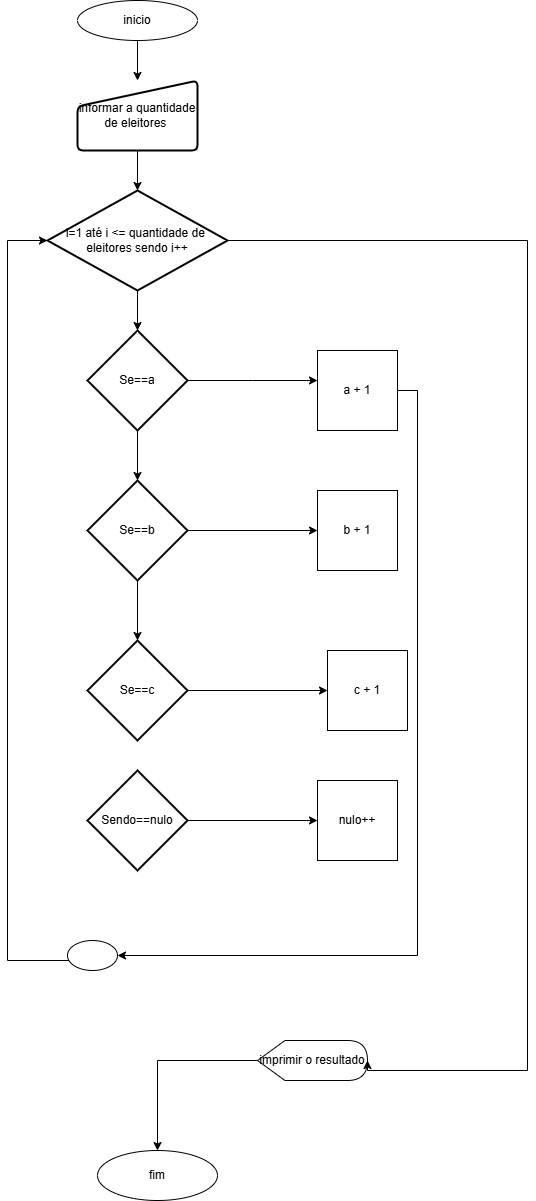

The diagram above was exported from draw.io. Its source (the exported page's mxGraphModel, read from the mxfile embedded in the PNG):
<mxGraphModel dx="1434" dy="780" grid="1" gridSize="10" guides="1" tooltips="1" connect="1" arrows="1" fold="1" page="1" pageScale="1" pageWidth="827" pageHeight="1169" math="0" shadow="0">
  <root>
    <mxCell id="0" />
    <mxCell id="1" parent="0" />
    <mxCell id="CjlhaZEKbGXRO8yySDJz-35" value="" style="edgeStyle=orthogonalEdgeStyle;rounded=0;orthogonalLoop=1;jettySize=auto;html=1;" edge="1" parent="1" source="CjlhaZEKbGXRO8yySDJz-1" target="CjlhaZEKbGXRO8yySDJz-2">
      <mxGeometry relative="1" as="geometry" />
    </mxCell>
    <mxCell id="CjlhaZEKbGXRO8yySDJz-1" value="inicio" style="ellipse;whiteSpace=wrap;html=1;" vertex="1" parent="1">
      <mxGeometry x="330" y="40" width="120" height="40" as="geometry" />
    </mxCell>
    <mxCell id="CjlhaZEKbGXRO8yySDJz-11" value="" style="edgeStyle=orthogonalEdgeStyle;rounded=0;orthogonalLoop=1;jettySize=auto;html=1;" edge="1" parent="1" source="CjlhaZEKbGXRO8yySDJz-2" target="CjlhaZEKbGXRO8yySDJz-3">
      <mxGeometry relative="1" as="geometry" />
    </mxCell>
    <mxCell id="CjlhaZEKbGXRO8yySDJz-2" value="informar a quantidade de eleitores&amp;nbsp;" style="html=1;strokeWidth=2;shape=manualInput;whiteSpace=wrap;rounded=1;size=26;arcSize=11;" vertex="1" parent="1">
      <mxGeometry x="330" y="120" width="120" height="70" as="geometry" />
    </mxCell>
    <mxCell id="CjlhaZEKbGXRO8yySDJz-12" value="" style="edgeStyle=orthogonalEdgeStyle;rounded=0;orthogonalLoop=1;jettySize=auto;html=1;" edge="1" parent="1" source="CjlhaZEKbGXRO8yySDJz-3" target="CjlhaZEKbGXRO8yySDJz-4">
      <mxGeometry relative="1" as="geometry" />
    </mxCell>
    <mxCell id="CjlhaZEKbGXRO8yySDJz-3" value="i=1 até i &amp;lt;= quantidade de&amp;nbsp;&lt;div&gt;eleitores sendo i++&lt;/div&gt;" style="strokeWidth=2;html=1;shape=mxgraph.flowchart.decision;whiteSpace=wrap;" vertex="1" parent="1">
      <mxGeometry x="300" y="230" width="180" height="100" as="geometry" />
    </mxCell>
    <mxCell id="CjlhaZEKbGXRO8yySDJz-13" value="" style="edgeStyle=orthogonalEdgeStyle;rounded=0;orthogonalLoop=1;jettySize=auto;html=1;" edge="1" parent="1" source="CjlhaZEKbGXRO8yySDJz-4" target="CjlhaZEKbGXRO8yySDJz-5">
      <mxGeometry relative="1" as="geometry" />
    </mxCell>
    <mxCell id="CjlhaZEKbGXRO8yySDJz-17" style="edgeStyle=orthogonalEdgeStyle;rounded=0;orthogonalLoop=1;jettySize=auto;html=1;exitX=1;exitY=0.5;exitDx=0;exitDy=0;exitPerimeter=0;" edge="1" parent="1" source="CjlhaZEKbGXRO8yySDJz-4">
      <mxGeometry relative="1" as="geometry">
        <mxPoint x="570" y="420" as="targetPoint" />
      </mxGeometry>
    </mxCell>
    <mxCell id="CjlhaZEKbGXRO8yySDJz-4" value="Se==a" style="strokeWidth=2;html=1;shape=mxgraph.flowchart.decision;whiteSpace=wrap;" vertex="1" parent="1">
      <mxGeometry x="340" y="370" width="100" height="100" as="geometry" />
    </mxCell>
    <mxCell id="CjlhaZEKbGXRO8yySDJz-15" value="" style="edgeStyle=orthogonalEdgeStyle;rounded=0;orthogonalLoop=1;jettySize=auto;html=1;" edge="1" parent="1" source="CjlhaZEKbGXRO8yySDJz-5" target="CjlhaZEKbGXRO8yySDJz-6">
      <mxGeometry relative="1" as="geometry" />
    </mxCell>
    <mxCell id="CjlhaZEKbGXRO8yySDJz-19" style="edgeStyle=orthogonalEdgeStyle;rounded=0;orthogonalLoop=1;jettySize=auto;html=1;exitX=1;exitY=0.5;exitDx=0;exitDy=0;exitPerimeter=0;entryX=0;entryY=0.5;entryDx=0;entryDy=0;" edge="1" parent="1" source="CjlhaZEKbGXRO8yySDJz-5" target="CjlhaZEKbGXRO8yySDJz-7">
      <mxGeometry relative="1" as="geometry" />
    </mxCell>
    <mxCell id="CjlhaZEKbGXRO8yySDJz-5" value="Se==b" style="strokeWidth=2;html=1;shape=mxgraph.flowchart.decision;whiteSpace=wrap;" vertex="1" parent="1">
      <mxGeometry x="340" y="520" width="100" height="100" as="geometry" />
    </mxCell>
    <mxCell id="CjlhaZEKbGXRO8yySDJz-20" style="edgeStyle=orthogonalEdgeStyle;rounded=0;orthogonalLoop=1;jettySize=auto;html=1;exitX=1;exitY=0.5;exitDx=0;exitDy=0;exitPerimeter=0;entryX=0;entryY=0.5;entryDx=0;entryDy=0;" edge="1" parent="1" source="CjlhaZEKbGXRO8yySDJz-6" target="CjlhaZEKbGXRO8yySDJz-9">
      <mxGeometry relative="1" as="geometry" />
    </mxCell>
    <mxCell id="CjlhaZEKbGXRO8yySDJz-6" value="Se==c" style="strokeWidth=2;html=1;shape=mxgraph.flowchart.decision;whiteSpace=wrap;" vertex="1" parent="1">
      <mxGeometry x="340" y="680" width="100" height="100" as="geometry" />
    </mxCell>
    <mxCell id="CjlhaZEKbGXRO8yySDJz-7" value="b + 1" style="whiteSpace=wrap;html=1;aspect=fixed;" vertex="1" parent="1">
      <mxGeometry x="570" y="530" width="80" height="80" as="geometry" />
    </mxCell>
    <mxCell id="CjlhaZEKbGXRO8yySDJz-37" style="edgeStyle=orthogonalEdgeStyle;rounded=0;orthogonalLoop=1;jettySize=auto;html=1;exitX=1;exitY=0.5;exitDx=0;exitDy=0;entryX=1;entryY=0.5;entryDx=0;entryDy=0;" edge="1" parent="1" source="CjlhaZEKbGXRO8yySDJz-8" target="CjlhaZEKbGXRO8yySDJz-23">
      <mxGeometry relative="1" as="geometry" />
    </mxCell>
    <mxCell id="CjlhaZEKbGXRO8yySDJz-8" value="a + 1" style="whiteSpace=wrap;html=1;aspect=fixed;" vertex="1" parent="1">
      <mxGeometry x="570" y="390" width="80" height="80" as="geometry" />
    </mxCell>
    <mxCell id="CjlhaZEKbGXRO8yySDJz-9" value="c + 1" style="whiteSpace=wrap;html=1;aspect=fixed;" vertex="1" parent="1">
      <mxGeometry x="580" y="690" width="80" height="80" as="geometry" />
    </mxCell>
    <mxCell id="CjlhaZEKbGXRO8yySDJz-23" value="" style="ellipse;whiteSpace=wrap;html=1;" vertex="1" parent="1">
      <mxGeometry x="320" y="980" width="50" height="30" as="geometry" />
    </mxCell>
    <mxCell id="CjlhaZEKbGXRO8yySDJz-32" style="edgeStyle=orthogonalEdgeStyle;rounded=0;orthogonalLoop=1;jettySize=auto;html=1;" edge="1" parent="1" source="CjlhaZEKbGXRO8yySDJz-24" target="CjlhaZEKbGXRO8yySDJz-30">
      <mxGeometry relative="1" as="geometry" />
    </mxCell>
    <mxCell id="CjlhaZEKbGXRO8yySDJz-24" value="imprimir o resultado" style="shape=display;whiteSpace=wrap;html=1;" vertex="1" parent="1">
      <mxGeometry x="510" y="1080" width="110" height="40" as="geometry" />
    </mxCell>
    <mxCell id="CjlhaZEKbGXRO8yySDJz-29" style="edgeStyle=orthogonalEdgeStyle;rounded=0;orthogonalLoop=1;jettySize=auto;html=1;entryX=0;entryY=0.5;entryDx=0;entryDy=0;entryPerimeter=0;" edge="1" parent="1" source="CjlhaZEKbGXRO8yySDJz-23" target="CjlhaZEKbGXRO8yySDJz-3">
      <mxGeometry relative="1" as="geometry">
        <Array as="points">
          <mxPoint x="345" y="1000" />
          <mxPoint x="260" y="1000" />
          <mxPoint x="260" y="280" />
        </Array>
      </mxGeometry>
    </mxCell>
    <mxCell id="CjlhaZEKbGXRO8yySDJz-30" value="fim" style="ellipse;whiteSpace=wrap;html=1;" vertex="1" parent="1">
      <mxGeometry x="350" y="1190" width="120" height="50" as="geometry" />
    </mxCell>
    <mxCell id="CjlhaZEKbGXRO8yySDJz-31" style="edgeStyle=orthogonalEdgeStyle;rounded=0;orthogonalLoop=1;jettySize=auto;html=1;exitX=1;exitY=0.5;exitDx=0;exitDy=0;exitPerimeter=0;entryX=1;entryY=0.5;entryDx=0;entryDy=0;entryPerimeter=0;" edge="1" parent="1" source="CjlhaZEKbGXRO8yySDJz-3" target="CjlhaZEKbGXRO8yySDJz-24">
      <mxGeometry relative="1" as="geometry">
        <Array as="points">
          <mxPoint x="780" y="280" />
          <mxPoint x="780" y="1110" />
          <mxPoint x="620" y="1110" />
        </Array>
      </mxGeometry>
    </mxCell>
    <mxCell id="CjlhaZEKbGXRO8yySDJz-40" style="edgeStyle=orthogonalEdgeStyle;rounded=0;orthogonalLoop=1;jettySize=auto;html=1;exitX=1;exitY=0.5;exitDx=0;exitDy=0;exitPerimeter=0;entryX=0;entryY=0.5;entryDx=0;entryDy=0;" edge="1" parent="1" source="CjlhaZEKbGXRO8yySDJz-38" target="CjlhaZEKbGXRO8yySDJz-39">
      <mxGeometry relative="1" as="geometry" />
    </mxCell>
    <mxCell id="CjlhaZEKbGXRO8yySDJz-38" value="Sendo==nulo" style="strokeWidth=2;html=1;shape=mxgraph.flowchart.decision;whiteSpace=wrap;" vertex="1" parent="1">
      <mxGeometry x="340" y="810" width="100" height="100" as="geometry" />
    </mxCell>
    <mxCell id="CjlhaZEKbGXRO8yySDJz-39" value="nulo++" style="whiteSpace=wrap;html=1;aspect=fixed;" vertex="1" parent="1">
      <mxGeometry x="570" y="820" width="80" height="80" as="geometry" />
    </mxCell>
  </root>
</mxGraphModel>